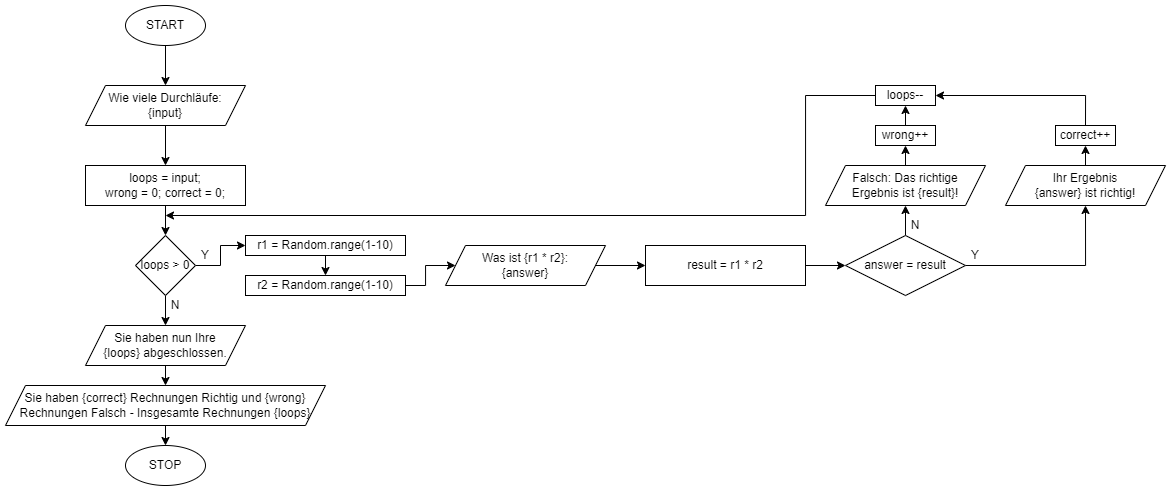

The diagram above was exported from draw.io. Its source (the exported page's mxGraphModel, read from the mxfile embedded in the PNG):
<mxGraphModel dx="1687" dy="984" grid="1" gridSize="10" guides="1" tooltips="1" connect="1" arrows="1" fold="1" page="1" pageScale="1" pageWidth="6400" pageHeight="6400" math="0" shadow="0">
  <root>
    <mxCell id="0" />
    <mxCell id="1" parent="0" />
    <mxCell id="2" style="edgeStyle=orthogonalEdgeStyle;rounded=0;orthogonalLoop=1;jettySize=auto;html=1;exitX=0.5;exitY=1;exitDx=0;exitDy=0;entryX=0.5;entryY=0;entryDx=0;entryDy=0;" edge="1" source="3" target="5" parent="1">
      <mxGeometry relative="1" as="geometry" />
    </mxCell>
    <mxCell id="3" value="START" style="ellipse;whiteSpace=wrap;html=1;" vertex="1" parent="1">
      <mxGeometry x="920" y="440" width="80" height="40" as="geometry" />
    </mxCell>
    <mxCell id="4" style="edgeStyle=orthogonalEdgeStyle;rounded=0;orthogonalLoop=1;jettySize=auto;html=1;exitX=0.5;exitY=1;exitDx=0;exitDy=0;entryX=0.5;entryY=0;entryDx=0;entryDy=0;" edge="1" source="5" target="14" parent="1">
      <mxGeometry relative="1" as="geometry" />
    </mxCell>
    <mxCell id="5" value="Wie viele Durchläufe:&lt;div&gt;&lt;span style=&quot;background-color: transparent; color: light-dark(rgb(0, 0, 0), rgb(255, 255, 255));&quot;&gt;{input}&lt;/span&gt;&lt;/div&gt;" style="shape=parallelogram;perimeter=parallelogramPerimeter;whiteSpace=wrap;html=1;fixedSize=1;" vertex="1" parent="1">
      <mxGeometry x="880" y="520" width="160" height="40" as="geometry" />
    </mxCell>
    <mxCell id="6" style="edgeStyle=orthogonalEdgeStyle;rounded=0;orthogonalLoop=1;jettySize=auto;html=1;exitX=1;exitY=0.5;exitDx=0;exitDy=0;entryX=0;entryY=0.5;entryDx=0;entryDy=0;" edge="1" source="8" target="12" parent="1">
      <mxGeometry relative="1" as="geometry" />
    </mxCell>
    <mxCell id="7" style="edgeStyle=orthogonalEdgeStyle;rounded=0;orthogonalLoop=1;jettySize=auto;html=1;exitX=0.5;exitY=1;exitDx=0;exitDy=0;entryX=0.5;entryY=0;entryDx=0;entryDy=0;" edge="1" source="8" target="38" parent="1">
      <mxGeometry relative="1" as="geometry" />
    </mxCell>
    <mxCell id="8" value="loops &amp;gt; 0" style="rhombus;whiteSpace=wrap;html=1;" vertex="1" parent="1">
      <mxGeometry x="930" y="670" width="60" height="60" as="geometry" />
    </mxCell>
    <mxCell id="9" value="STOP" style="ellipse;whiteSpace=wrap;html=1;" vertex="1" parent="1">
      <mxGeometry x="920" y="880" width="80" height="40" as="geometry" />
    </mxCell>
    <mxCell id="10" value="N" style="text;strokeColor=none;align=center;fillColor=none;html=1;verticalAlign=middle;whiteSpace=wrap;rounded=0;" vertex="1" parent="1">
      <mxGeometry x="960" y="730" width="20" height="20" as="geometry" />
    </mxCell>
    <mxCell id="11" style="edgeStyle=orthogonalEdgeStyle;rounded=0;orthogonalLoop=1;jettySize=auto;html=1;exitX=0.5;exitY=1;exitDx=0;exitDy=0;entryX=0.5;entryY=0;entryDx=0;entryDy=0;" edge="1" source="12" target="19" parent="1">
      <mxGeometry relative="1" as="geometry" />
    </mxCell>
    <mxCell id="12" value="r1 = Random.range(1-10)" style="rounded=0;whiteSpace=wrap;html=1;" vertex="1" parent="1">
      <mxGeometry x="1040" y="670" width="160" height="20" as="geometry" />
    </mxCell>
    <mxCell id="13" style="edgeStyle=orthogonalEdgeStyle;rounded=0;orthogonalLoop=1;jettySize=auto;html=1;exitX=0.5;exitY=1;exitDx=0;exitDy=0;entryX=0.5;entryY=0;entryDx=0;entryDy=0;" edge="1" source="14" target="8" parent="1">
      <mxGeometry relative="1" as="geometry" />
    </mxCell>
    <mxCell id="14" value="loops = input;&lt;div&gt;wrong = 0; correct = 0;&lt;/div&gt;" style="rounded=0;whiteSpace=wrap;html=1;" vertex="1" parent="1">
      <mxGeometry x="880" y="600" width="160" height="40" as="geometry" />
    </mxCell>
    <mxCell id="15" value="Y" style="text;strokeColor=none;align=center;fillColor=none;html=1;verticalAlign=middle;whiteSpace=wrap;rounded=0;" vertex="1" parent="1">
      <mxGeometry x="990" y="680" width="20" height="20" as="geometry" />
    </mxCell>
    <mxCell id="16" style="edgeStyle=orthogonalEdgeStyle;rounded=0;orthogonalLoop=1;jettySize=auto;html=1;exitX=1;exitY=0.5;exitDx=0;exitDy=0;entryX=0;entryY=0.5;entryDx=0;entryDy=0;" edge="1" source="17" target="26" parent="1">
      <mxGeometry relative="1" as="geometry" />
    </mxCell>
    <mxCell id="17" value="Was ist {r1 * r2}:&lt;div&gt;{answer}&lt;/div&gt;" style="shape=parallelogram;perimeter=parallelogramPerimeter;whiteSpace=wrap;html=1;fixedSize=1;" vertex="1" parent="1">
      <mxGeometry x="1240" y="680" width="160" height="40" as="geometry" />
    </mxCell>
    <mxCell id="18" style="edgeStyle=orthogonalEdgeStyle;rounded=0;orthogonalLoop=1;jettySize=auto;html=1;exitX=1;exitY=0.5;exitDx=0;exitDy=0;entryX=0;entryY=0.5;entryDx=0;entryDy=0;" edge="1" source="19" target="17" parent="1">
      <mxGeometry relative="1" as="geometry" />
    </mxCell>
    <mxCell id="19" value="r2 = Random.range(1-10)" style="rounded=0;whiteSpace=wrap;html=1;" vertex="1" parent="1">
      <mxGeometry x="1040" y="710" width="160" height="20" as="geometry" />
    </mxCell>
    <mxCell id="20" style="edgeStyle=orthogonalEdgeStyle;rounded=0;orthogonalLoop=1;jettySize=auto;html=1;exitX=0.5;exitY=0;exitDx=0;exitDy=0;entryX=0.5;entryY=1;entryDx=0;entryDy=0;" edge="1" source="22" target="24" parent="1">
      <mxGeometry relative="1" as="geometry" />
    </mxCell>
    <mxCell id="21" style="edgeStyle=orthogonalEdgeStyle;rounded=0;orthogonalLoop=1;jettySize=auto;html=1;exitX=1;exitY=0.5;exitDx=0;exitDy=0;entryX=0.5;entryY=1;entryDx=0;entryDy=0;" edge="1" source="22" target="32" parent="1">
      <mxGeometry relative="1" as="geometry">
        <mxPoint x="1860" y="660" as="targetPoint" />
      </mxGeometry>
    </mxCell>
    <mxCell id="22" value="answer = result" style="rhombus;whiteSpace=wrap;html=1;" vertex="1" parent="1">
      <mxGeometry x="1640" y="670" width="120" height="60" as="geometry" />
    </mxCell>
    <mxCell id="23" style="edgeStyle=orthogonalEdgeStyle;rounded=0;orthogonalLoop=1;jettySize=auto;html=1;exitX=0.5;exitY=0;exitDx=0;exitDy=0;entryX=0.5;entryY=1;entryDx=0;entryDy=0;" edge="1" source="24" target="28" parent="1">
      <mxGeometry relative="1" as="geometry" />
    </mxCell>
    <mxCell id="24" value="Falsch: Das richtige&lt;div&gt;Ergebnis ist {result}!&lt;/div&gt;" style="shape=parallelogram;perimeter=parallelogramPerimeter;whiteSpace=wrap;html=1;fixedSize=1;" vertex="1" parent="1">
      <mxGeometry x="1620" y="600" width="160" height="40" as="geometry" />
    </mxCell>
    <mxCell id="25" style="edgeStyle=orthogonalEdgeStyle;rounded=0;orthogonalLoop=1;jettySize=auto;html=1;exitX=1;exitY=0.5;exitDx=0;exitDy=0;entryX=0;entryY=0.5;entryDx=0;entryDy=0;" edge="1" source="26" target="22" parent="1">
      <mxGeometry relative="1" as="geometry" />
    </mxCell>
    <mxCell id="26" value="result = r1 * r2" style="rounded=0;whiteSpace=wrap;html=1;" vertex="1" parent="1">
      <mxGeometry x="1440" y="680" width="160" height="40" as="geometry" />
    </mxCell>
    <mxCell id="27" style="edgeStyle=orthogonalEdgeStyle;rounded=0;orthogonalLoop=1;jettySize=auto;html=1;exitX=0.5;exitY=0;exitDx=0;exitDy=0;entryX=0.5;entryY=1;entryDx=0;entryDy=0;" edge="1" source="28" target="30" parent="1">
      <mxGeometry relative="1" as="geometry" />
    </mxCell>
    <mxCell id="28" value="wrong++" style="rounded=0;whiteSpace=wrap;html=1;" vertex="1" parent="1">
      <mxGeometry x="1670" y="560" width="60" height="20" as="geometry" />
    </mxCell>
    <mxCell id="29" style="edgeStyle=orthogonalEdgeStyle;rounded=0;orthogonalLoop=1;jettySize=auto;html=1;exitX=0;exitY=0.5;exitDx=0;exitDy=0;" edge="1" source="30" parent="1">
      <mxGeometry relative="1" as="geometry">
        <mxPoint x="960" y="650" as="targetPoint" />
        <Array as="points">
          <mxPoint x="1600" y="530" />
          <mxPoint x="1600" y="650" />
        </Array>
      </mxGeometry>
    </mxCell>
    <mxCell id="30" value="loops--" style="rounded=0;whiteSpace=wrap;html=1;" vertex="1" parent="1">
      <mxGeometry x="1670" y="520" width="60" height="20" as="geometry" />
    </mxCell>
    <mxCell id="31" style="edgeStyle=orthogonalEdgeStyle;rounded=0;orthogonalLoop=1;jettySize=auto;html=1;exitX=0.5;exitY=0;exitDx=0;exitDy=0;entryX=0.5;entryY=1;entryDx=0;entryDy=0;" edge="1" source="32" target="34" parent="1">
      <mxGeometry relative="1" as="geometry" />
    </mxCell>
    <mxCell id="32" value="Ihr Ergebnis&lt;div&gt;{answer}&amp;nbsp;&lt;span style=&quot;background-color: transparent; color: light-dark(rgb(0, 0, 0), rgb(255, 255, 255));&quot;&gt;ist richtig!&lt;/span&gt;&lt;/div&gt;" style="shape=parallelogram;perimeter=parallelogramPerimeter;whiteSpace=wrap;html=1;fixedSize=1;" vertex="1" parent="1">
      <mxGeometry x="1800" y="600" width="160" height="40" as="geometry" />
    </mxCell>
    <mxCell id="33" style="edgeStyle=orthogonalEdgeStyle;rounded=0;orthogonalLoop=1;jettySize=auto;html=1;exitX=0.5;exitY=0;exitDx=0;exitDy=0;entryX=1;entryY=0.5;entryDx=0;entryDy=0;" edge="1" source="34" target="30" parent="1">
      <mxGeometry relative="1" as="geometry" />
    </mxCell>
    <mxCell id="34" value="correct++" style="rounded=0;whiteSpace=wrap;html=1;" vertex="1" parent="1">
      <mxGeometry x="1850" y="560" width="60" height="20" as="geometry" />
    </mxCell>
    <mxCell id="35" value="N" style="text;strokeColor=none;align=center;fillColor=none;html=1;verticalAlign=middle;whiteSpace=wrap;rounded=0;" vertex="1" parent="1">
      <mxGeometry x="1700" y="650" width="20" height="20" as="geometry" />
    </mxCell>
    <mxCell id="36" value="Y" style="text;strokeColor=none;align=center;fillColor=none;html=1;verticalAlign=middle;whiteSpace=wrap;rounded=0;" vertex="1" parent="1">
      <mxGeometry x="1760" y="680" width="20" height="20" as="geometry" />
    </mxCell>
    <mxCell id="37" style="edgeStyle=orthogonalEdgeStyle;rounded=0;orthogonalLoop=1;jettySize=auto;html=1;exitX=0.5;exitY=1;exitDx=0;exitDy=0;entryX=0.5;entryY=0;entryDx=0;entryDy=0;" edge="1" source="38" target="40" parent="1">
      <mxGeometry relative="1" as="geometry" />
    </mxCell>
    <mxCell id="38" value="Sie haben nun Ihre&lt;div&gt;{loops} abgeschlossen.&lt;/div&gt;" style="shape=parallelogram;perimeter=parallelogramPerimeter;whiteSpace=wrap;html=1;fixedSize=1;" vertex="1" parent="1">
      <mxGeometry x="880" y="760" width="160" height="40" as="geometry" />
    </mxCell>
    <mxCell id="39" style="edgeStyle=orthogonalEdgeStyle;rounded=0;orthogonalLoop=1;jettySize=auto;html=1;exitX=0.5;exitY=1;exitDx=0;exitDy=0;entryX=0.5;entryY=0;entryDx=0;entryDy=0;" edge="1" source="40" target="9" parent="1">
      <mxGeometry relative="1" as="geometry" />
    </mxCell>
    <mxCell id="40" value="Sie haben {correct} Rechnungen Richtig und&amp;nbsp;{wrong} Rechnungen Falsch&lt;span style=&quot;background-color: transparent; color: light-dark(rgb(0, 0, 0), rgb(255, 255, 255));&quot;&gt;&amp;nbsp;- Insgesamte Rechnungen {loops}&lt;/span&gt;" style="shape=parallelogram;perimeter=parallelogramPerimeter;whiteSpace=wrap;html=1;fixedSize=1;" vertex="1" parent="1">
      <mxGeometry x="800" y="820" width="320" height="40" as="geometry" />
    </mxCell>
  </root>
</mxGraphModel>